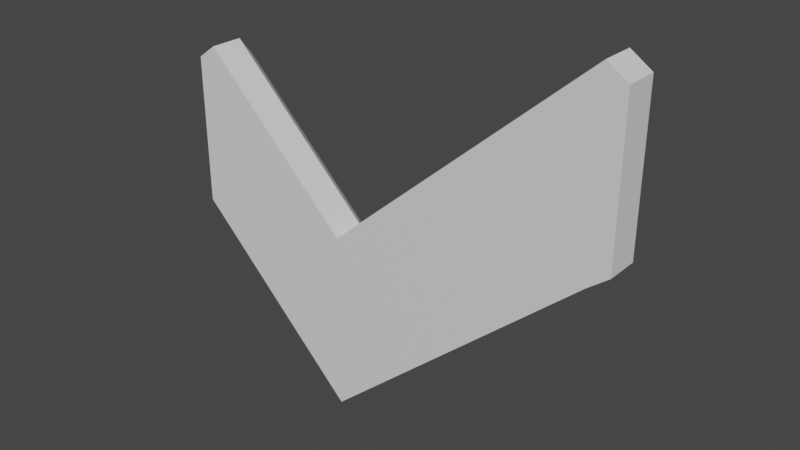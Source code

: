 # Source: Tick.blend  (saved by Blender 2.80.60; exported with 4.5.12 LTS)
import bpy
from mathutils import Matrix  # noqa: F401  (used for matrix-valued properties, if any)

bpy.ops.wm.read_factory_settings(use_empty=True)
scene = bpy.context.scene
scene.name = 'Scene'

# ---- collections
col_collection = bpy.data.collections.new('Collection'); scene.collection.children.link(col_collection)

# ---- materials (node trees are filled in below, after node groups)
mat_material = bpy.data.materials.new('Material')
mat_material.alpha_threshold = 0.0
mat_material.use_transparent_shadow = False
mat_material.roughness = 0.5
mat_material.line_color = (0.0, 0.0, 0.0, 1.0)

# ---- material node trees
mat_material.use_nodes = True; mat_material.node_tree.nodes.clear()
_N = mat_material.node_tree.nodes; _L = mat_material.node_tree.links
n0 = _N.new('ShaderNodeOutputMaterial'); n0.name = 'Material Output'; n0.location = (300, 300)
n1 = _N.new('ShaderNodeBsdfPrincipled'); n1.name = 'Principled BSDF'; n1.location = (10, 300)
n1.distribution = 'GGX'
n1.subsurface_method = 'BURLEY'
n1.inputs[3].default_value = 1.45
_L.new(n1.outputs[0], n0.inputs[0])
n0.is_active_output = True

# ---- world
world_world = bpy.data.worlds.new('World'); scene.world = world_world
world_world.use_nodes = True; world_world.node_tree.nodes.clear()
_N = world_world.node_tree.nodes; _L = world_world.node_tree.links
n0 = _N.new('ShaderNodeOutputWorld'); n0.name = 'World Output'; n0.location = (300, 300)
n1 = _N.new('ShaderNodeBackground'); n1.name = 'Background'; n1.location = (10, 300)
n1.inputs[0].default_value = (0.05088, 0.05088, 0.05088, 1.0)
_L.new(n1.outputs[0], n0.inputs[0])
n0.is_active_output = True
world_world.color = (0.05088, 0.05088, 0.05088)
world_world.use_sun_shadow = False
world_world.sun_shadow_jitter_overblur = 0.0

# ---- meshes
me_cube = bpy.data.meshes.new('Cube')
me_cube.from_pydata([(1.153, -0.1, 1.33), (1.153, -0.1, 0.7), (-0.7, -0.1, 1.016), (-0.7, -0.1, 0.4), (0.0, -0.1, 0.4515), (0.0, -0.1, -0.3), (-0.621, -0.1, 1.073), (-0.621, -0.1, 0.321), (1.069, -0.1, 0.6352), (1.069, -0.1, 1.387), (1.089, 0.1, 1.292), (1.153, 0.03599, 1.33), (1.089, 0.1, 0.7352), (1.153, 0.03599, 0.7), (-0.636, 0.1, 0.9807), (-0.7, 0.03599, 1.016), (-0.636, 0.1, 0.4218), (-0.7, 0.03599, 0.4), (0.0, 0.03599, -0.3), (0.0, 0.1, -0.2149), (0.0, 0.03599, 0.4515), (0.0, 0.1, 0.3703), (-0.621, 0.1, 0.4067), (-0.621, 0.03599, 0.321), (-0.621, 0.1, 0.9912), (-0.621, 0.03599, 1.073), (1.069, 0.1, 1.306), (1.069, 0.03599, 1.387), (1.069, 0.1, 0.7198), (1.069, 0.03599, 0.6352)], [], [(17, 23, 7, 3), (7, 6, 2, 3), (25, 15, 2, 6), (16, 14, 24, 22), (11, 27, 9, 0), (13, 11, 0, 1), (20, 25, 6, 4), (22, 24, 21, 19), (8, 9, 4, 5), (18, 29, 8, 5), (3, 2, 15, 17), (5, 4, 6, 7), (27, 20, 4, 9), (29, 13, 1, 8), (1, 0, 9, 8), (23, 18, 5, 7), (19, 21, 26, 28), (23, 17, 16, 22), (11, 13, 12, 10), (14, 16, 17, 15), (27, 11, 10, 26), (29, 18, 19, 28), (25, 20, 21, 24), (18, 23, 22, 19), (15, 25, 24, 14), (20, 27, 26, 21), (13, 29, 28, 12), (28, 26, 10, 12)])
_uv = me_cube.uv_layers.new(name='UVMap')
_uv.uv.foreach_set('vector', [0.375, 0.83, 0.3891, 0.83, 0.3891, 1.0, 0.375, 1.0, 0.375, 0.4859, 0.625, 0.4859, 0.625, 0.5, 0.375, 0.5, 0.6109, 0.08001, 0.625, 0.08001, 0.625, 0.25, 0.6109, 0.25, 0.6617, 0.5114, 0.84, 0.5114, 0.8411, 0.5141, 0.6607, 0.5141, 0.375, 0.08001, 0.3831, 0.08001, 0.3831, 0.25, 0.375, 0.25, 0.125, 0.58, 0.375, 0.58, 0.375, 0.75, 0.125, 0.75, 0.5, 0.08001, 0.6109, 0.08001, 0.6109, 0.25, 0.5, 0.25, 0.6607, 0.5141, 0.8411, 0.5141, 0.8411, 0.625, 0.6605, 0.625, 0.375, 0.2581, 0.625, 0.2581, 0.625, 0.375, 0.375, 0.375, 0.5, 0.83, 0.6169, 0.83, 0.6169, 1.0, 0.5, 1.0, 0.375, 0.5, 0.625, 0.5, 0.625, 0.67, 0.375, 0.67, 0.375, 0.375, 0.625, 0.375, 0.625, 0.4859, 0.375, 0.4859, 0.3831, 0.08001, 0.5, 0.08001, 0.5, 0.25, 0.3831, 0.25, 0.6169, 0.83, 0.625, 0.83, 0.625, 1.0, 0.6169, 1.0, 0.375, 0.25, 0.625, 0.25, 0.625, 0.2581, 0.375, 0.2581, 0.3891, 0.83, 0.5, 0.83, 0.5, 1.0, 0.3891, 1.0, 0.6605, 0.625, 0.8411, 0.625, 0.8413, 0.7419, 0.6603, 0.7419, 0.3891, 0.83, 0.375, 0.83, 0.3788, 0.75, 0.3815, 0.75, 0.375, 0.58, 0.125, 0.58, 0.1434, 0.5, 0.3552, 0.5, 0.84, 0.5114, 0.6617, 0.5114, 0.625, 0.5, 0.875, 0.5, 0.3831, 0.08001, 0.375, 0.08001, 0.3776, 0.0, 0.3795, 0.0, 0.6169, 0.83, 0.5, 0.83, 0.504, 0.75, 0.6169, 0.75, 0.6109, 0.08001, 0.5, 0.08001, 0.5, 0.0, 0.6036, 0.0, 0.5, 0.83, 0.3891, 0.83, 0.3891, 0.75, 0.4924, 0.75, 0.625, 0.08001, 0.6109, 0.08001, 0.6178, 0.0, 0.6204, 0.0, 0.5, 0.08001, 0.3831, 0.08001, 0.3869, 0.0, 0.5, 0.0, 0.625, 0.83, 0.6169, 0.83, 0.6208, 0.75, 0.6228, 0.75, 0.6603, 0.7419, 0.8413, 0.7419, 0.8401, 0.7438, 0.6615, 0.7438])
me_cube.materials.append(mat_material)
me_cube.use_remesh_preserve_volume = False
me_cube.use_remesh_preserve_attributes = False
me_cube.use_mirror_vertex_groups = False
me_cube.update()

# ---- objects
ob_cube = bpy.data.objects.new('Cube', me_cube)

# ---- transforms, parenting, visibility, modifiers, constraints
ob_cube.location = (0.0, 0.0, 0.0)
ob_cube.lock_rotations_4d = False
ob_cube.empty_display_type = 'ARROWS'
ob_cube.lineart.crease_threshold = 0.0

# ---- collection membership
col_collection.objects.link(ob_cube)

# ---- scene / render settings (as saved in the file)
scene.frame_start = 1; scene.frame_end = 250; scene.frame_set(1)
scene.render.engine = 'BLENDER_EEVEE_NEXT'
scene.cycles.use_denoising = False
scene.cycles.samples = 128
scene.cycles.sampling_pattern = 'TABULATED_SOBOL'
scene.cycles.use_adaptive_sampling = False
scene.cycles.use_light_tree = False
scene.view_settings.view_transform = 'Filmic'
bpy.context.view_layer.update()

# ---- added for rendering (the .blend has no active camera and no usable light): camera, sun
cam_auto = bpy.data.cameras.new('AutoCamera')
cam_auto.lens = 50.0
cam_auto.sensor_width = 36.0
cam_auto.clip_end = 1000.0
ob_auto_camera = bpy.data.objects.new('AutoCamera', cam_auto)
scene.collection.objects.link(ob_auto_camera)
ob_auto_camera.location = (2.55199, -2.79071, 2.40383)
ob_auto_camera.rotation_euler = (1.09748, -7.21219e-08, 0.694738)
scene.camera = ob_auto_camera
light_auto_sun = bpy.data.lights.new('AutoSun', 'SUN')
light_auto_sun.energy = 3.0
light_auto_sun.angle = 0.0523599
ob_auto_sun = bpy.data.objects.new('AutoSun', light_auto_sun)
scene.collection.objects.link(ob_auto_sun)
ob_auto_sun.rotation_euler = (0.872665, 0.174533, 0.523599)
bpy.context.view_layer.update()
